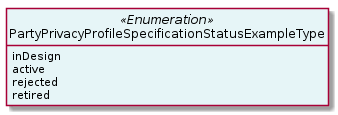

The diagram above was rendered by PlantUML. Its source (embedded in the PNG):
@startuml
hide circle
hide methods
hide stereotype
show <<Enumeration>> stereotype
skinparam class {
   BackgroundColor<<Enumeration>> #E6F5F7
   BackgroundColor<<Ref>> #FFFFE0
   BackgroundColor<<Pivot>> #FFFFFFF
   BackgroundColor<<SimpleType>> #E2F0DA
   BackgroundColor #FCF2E3
}

class PartyPrivacyProfileSpecificationStatusExampleType <<Enumeration>> {
    inDesign
    active
    rejected
    retired
}


@enduml